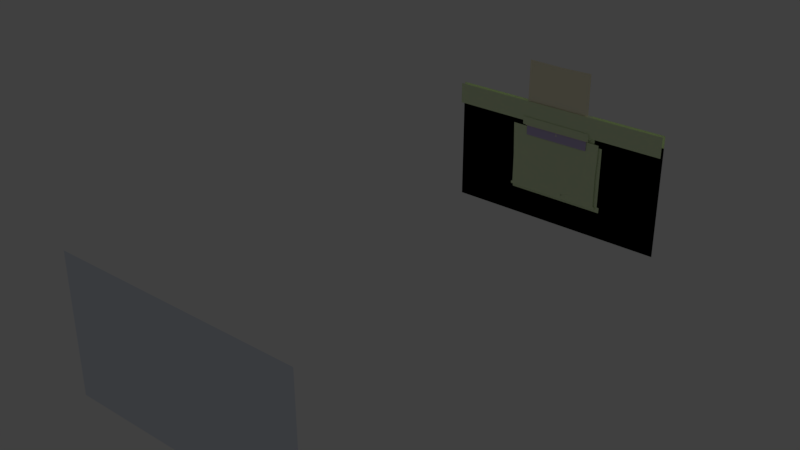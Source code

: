 # Source: ui_welcome01.blend  (saved by Blender 2.79.0; exported with 4.5.12 LTS)
import bpy
from mathutils import Matrix  # noqa: F401  (used for matrix-valued properties, if any)

bpy.ops.wm.read_factory_settings(use_empty=True)
scene = bpy.context.scene
scene.name = 'ui_welcome01_screen.qc'

# ---- collections
col_collection_1 = bpy.data.collections.new('Collection 1'); scene.collection.children.link(col_collection_1)

# ---- materials (node trees are filled in below, after node groups)
mat_blackboard_border = bpy.data.materials.new('blackboard_border')
mat_blackboard_border.alpha_threshold = 0.0
mat_blackboard_border.use_transparent_shadow = False
mat_blackboard_border.diffuse_color = (0.7656, 0.892, 0.5533, 1.0)
mat_blackboard_border.roughness = 0.5
mat_filmscreen_base = bpy.data.materials.new('filmscreen_base')
mat_filmscreen_base.alpha_threshold = 0.0
mat_filmscreen_base.use_transparent_shadow = False
mat_filmscreen_base.diffuse_color = (0.9674, 0.9074, 0.6681, 1.0)
mat_filmscreen_base.roughness = 0.5
mat_filmscreen_dark = bpy.data.materials.new('filmscreen_dark')
mat_filmscreen_dark.alpha_threshold = 0.0
mat_filmscreen_dark.use_transparent_shadow = False
mat_filmscreen_dark.diffuse_color = (0.8053, 0.8561, 0.9545, 1.0)
mat_filmscreen_dark.roughness = 0.5
mat_filmscreen_fnui = bpy.data.materials.new('filmscreen_fnui')
mat_filmscreen_fnui.alpha_threshold = 0.0
mat_filmscreen_fnui.use_transparent_shadow = False
mat_filmscreen_fnui.diffuse_color = (0.5962, 0.507, 0.7812, 1.0)
mat_filmscreen_fnui.roughness = 0.5
mat_background01_vguiwelcome = bpy.data.materials.new('background01_vguiwelcome')
mat_background01_vguiwelcome.alpha_threshold = 0.0
mat_background01_vguiwelcome.use_transparent_shadow = False
mat_background01_vguiwelcome.roughness = 0.5

# ---- material node trees

# ---- world
world_world = bpy.data.worlds.new('World'); scene.world = world_world
world_world.color = (0.05088, 0.05088, 0.05088)
world_world.use_sun_shadow = False
world_world.sun_shadow_jitter_overblur = 0.0
world_world.cycles.sampling_method = 'MANUAL'

# ---- lights
light_lamp = bpy.data.lights.new('Lamp', 'SUN')
light_lamp.transmission_factor = 0.0
light_lamp.cutoff_distance = 30.0
light_lamp.angle = 0.1993
light_lamp.energy = 1.0
light_lamp.shadow_buffer_clip_start = 1.001
light_lamp.shadow_soft_size = 0.1
light_lamp.shadow_cascade_max_distance = 1000.0

# ---- meshes
me_ui_welcome01_screen_ui_welcome01_reference_001 = bpy.data.meshes.new('ui_welcome01_screen_UI_welcome01_reference.001')
me_ui_welcome01_screen_ui_welcome01_reference_001.from_pydata([(-38.34, -1e-06, 17.69), (-34.04, -1e-06, 14.23), (-33.76, -1e-06, 17.7), (-41.68, -1e-06, 14.26), (24.11, -2.032, 79.19), (32.89, -2.032, 75.77), (32.91, -2.032, 79.14), (32.86, -2.032, 74.88), (35.62, -2.032, 74.87), (35.62, -2.032, 75.78), (32.92, -2.032, 73.91), (32.52, -2.032, 72.99), (31.66, -2.032, 72.19), (24.16, -2.032, 72.31), (-99.43, 2.841, 93.8), (99.28, 2.841, 75.53), (99.28, 2.841, 93.8), (-99.43, 2.841, 75.53), (-99.43, 2.841, -15.88), (99.28, 2.841, -15.88), (-22.05, -2.032, 79.43), (-12.12, -2.032, 72.16), (-22.02, -2.032, 72.18), (-99.43, -1.511, 93.8), (99.28, -1.511, 75.53), (99.28, -1.511, 93.8), (-99.43, -1.511, 75.53), (8.906, -1e-06, 14.1), (12.69, -1e-06, 15.27), (8.824, -1e-06, 15.35), (12.62, -1e-06, 14.09), (19.66, -1e-06, 14.06), (30.16, -1e-06, 16.59), (19.61, -1e-06, 16.67), (30.11, -1e-06, 14.03), (19.58, -1e-06, 17.82), (37.7, -1e-06, 17.86), (38.04, -2e-06, 41.73), (30.19, -1e-06, 17.85), (8.665, -1e-06, 17.8), (12.85, -1e-06, 17.81), (-31.6, -1e-06, 17.7), (-30.64, -1e-06, 32.73), (38.28, -3e-06, 58.05), (-32.72, -1e-06, 32.73), (-38.42, -2e-06, 41.33), (-39.21, -3e-06, 66.56), (-26.46, -3e-06, 66.47), (-11.09, -3e-06, 66.26), (3.366, -3e-06, 66.18), (19.38, -3e-06, 66.43), (38.4, -3e-06, 66.74), (-42.82, -3e-06, 70.43), (-28.74, -3e-06, 70.23), (-32.26, -3e-06, 70.29), (-12.14, -3e-06, 70.21), (3.35, -3e-06, 70.37), (20.0, -3e-06, 70.72), (42.04, -3e-06, 70.85), (-32.26, -2.032, 79.48), (-28.62, -2.032, 72.19), (-31.74, -2.032, 72.25), (-32.26, -2.032, 72.87), (-31.86, -1e-06, 14.23), (41.3, -1e-06, 14.0), (-41.75, 1.114, 8.993), (46.54, 1.05, 9.048), (46.71, 1.114, 13.92), (44.68, 1.114, 14.08), (44.74, 1.114, 67.92), (37.42, 1.114, 68.48), (37.51, 1.114, 79.15), (-41.75, 1.114, 52.63), (-30.77, 1.114, 68.4), (-30.69, 1.114, 79.15), (42.69, -1e-06, 13.96), (-43.06, -1e-06, 11.61), (42.89, 0.0, 11.31), (-43.26, -1e-06, 14.25), (-41.67, -2e-06, 41.29), (41.04, -2e-06, 41.77), (41.78, -3e-06, 59.63), (3.525, -0.6641, 130.3), (-28.86, -0.6641, 130.8), (-29.01, -0.6641, 72.19), (30.38, -0.6641, 72.51), (30.36, -0.6641, 79.7), (30.39, -0.6641, 71.28), (0.8544, -0.6641, 71.17), (0.553, -0.6641, 71.17), (-29.02, -0.6641, 71.07), (-30.45, -0.6641, 72.19), (-30.46, -0.6641, 71.07), (32.09, -0.6641, 71.28), (32.08, -0.6641, 72.51), (30.33, -0.6641, 87.54), (30.18, -0.6641, 131.0), (30.33, -0.6641, 85.96), (29.24, -0.6641, 87.11), (29.66, -0.6641, 85.47), (28.34, -0.6641, 86.76), (28.87, -0.6641, 84.89), (29.39, -0.6641, 83.08), (30.16, -0.6641, 83.48), (30.34, -0.6641, 83.57), (30.34, -0.6641, 85.64), (29.68, -0.6641, 85.3), (1.218, -0.6641, 68.28), (1.359, -0.6641, 68.46), (1.454, -0.6641, 68.67), (0.3794, -0.6641, 68.16), (0.4565, -0.6636, 68.45), (0.3354, -0.6636, 68.55), (0.6418, -0.6636, 68.39), (0.6292, -0.6641, 68.09), (0.787, -0.6636, 68.4), (0.7901, -0.6641, 68.08), (0.9214, -0.6636, 68.45), (0.9884, -0.6641, 68.13), (1.042, -0.6636, 68.56), (1.137, -0.6636, 68.72), (1.475, -0.6641, 68.91), (1.175, -0.6636, 68.88), (1.13, -0.6636, 69.05), (1.04, -0.6636, 69.18), (1.133, -0.6641, 69.5), (1.304, -0.6641, 69.33), (1.423, -0.6641, 69.14), (0.9403, -0.6641, 69.61), (0.9194, -0.6636, 69.28), (0.8026, -0.6636, 69.33), (0.8164, -0.6641, 69.64), (0.6229, -0.6636, 69.33), (0.598, -0.6641, 69.65), (0.4939, -0.6636, 69.29), (0.3488, -0.6641, 69.56), (0.1122, -0.6641, 69.36), (0.3288, -0.6636, 69.17), (-0.04339, -0.6641, 69.07), (0.2336, -0.6636, 69.02), (-0.07322, -0.6641, 68.78), (0.2145, -0.6636, 68.82), (0.259, -0.6636, 68.66), (0.216, -0.6641, 68.26), (0.06011, -0.6641, 68.42), (-0.03627, -0.6641, 68.58), (103.0, -419.9, 97.14), (-102.3, -419.9, -15.58), (103.7, -419.9, -14.95), (-101.8, -419.9, 96.74)], [], [(0, 1, 2), (0, 3, 1), (4, 5, 6), (7, 8, 9), (7, 9, 5), (4, 7, 5), (4, 10, 7), (4, 11, 10), (4, 12, 11), (4, 13, 12), (14, 15, 16), (14, 17, 15), (18, 15, 17), (18, 19, 15), (20, 13, 4), (20, 21, 13), (20, 22, 21), (23, 24, 25), (23, 26, 24), (27, 28, 29), (27, 30, 28), (31, 32, 33), (31, 34, 32), (35, 36, 37), (35, 38, 36), (39, 40, 35), (35, 41, 39), (35, 42, 41), (35, 37, 42), (43, 42, 37), (43, 44, 42), (43, 45, 44), (45, 2, 44), (45, 0, 2), (43, 46, 45), (43, 47, 46), (43, 48, 47), (43, 49, 48), (43, 50, 49), (43, 51, 50), (52, 46, 47), (52, 53, 54), (52, 47, 53), (48, 53, 47), (48, 55, 53), (55, 48, 49), (55, 49, 56), (50, 56, 49), (50, 57, 56), (51, 57, 50), (51, 58, 57), (59, 22, 20), (59, 60, 22), (59, 61, 60), (59, 62, 61), (28, 31, 33), (28, 30, 31), (27, 41, 63), (27, 39, 41), (27, 29, 39), (39, 29, 28), (39, 28, 40), (28, 35, 40), (28, 33, 35), (35, 33, 32), (35, 32, 38), (36, 38, 32), (36, 32, 34), (36, 34, 64), (63, 2, 1), (63, 41, 2), (41, 44, 2), (41, 42, 44), (65, 66, 67), (65, 67, 68), (65, 68, 69), (65, 69, 70), (65, 70, 71), (71, 72, 65), (71, 73, 72), (71, 74, 73), (75, 76, 77), (75, 78, 76), (75, 3, 78), (75, 1, 3), (75, 63, 1), (75, 27, 63), (75, 30, 27), (75, 31, 30), (75, 34, 31), (75, 64, 34), (3, 0, 45), (3, 45, 79), (46, 79, 45), (46, 52, 79), (36, 64, 80), (36, 80, 37), (37, 80, 81), (37, 81, 43), (58, 43, 81), (58, 51, 43), (82, 83, 84), (82, 85, 86), (82, 84, 85), (87, 85, 84), (84, 88, 87), (84, 89, 88), (84, 90, 89), (90, 84, 91), (90, 91, 92), (85, 87, 93), (85, 93, 94), (82, 95, 96), (97, 98, 99), (97, 95, 98), (82, 98, 95), (82, 100, 98), (82, 101, 100), (82, 102, 101), (82, 86, 102), (86, 103, 102), (86, 104, 103), (105, 103, 104), (105, 106, 103), (107, 108, 109), (110, 111, 112), (110, 113, 111), (110, 114, 113), (115, 113, 114), (115, 114, 116), (116, 117, 115), (116, 118, 117), (107, 117, 118), (107, 119, 117), (107, 120, 119), (107, 109, 120), (121, 120, 109), (121, 122, 120), (121, 123, 122), (121, 124, 123), (121, 125, 124), (121, 126, 125), (121, 127, 126), (128, 124, 125), (128, 129, 124), (128, 130, 129), (128, 131, 130), (131, 132, 130), (131, 133, 132), (133, 134, 132), (133, 135, 134), (136, 134, 135), (136, 137, 134), (138, 137, 136), (138, 139, 137), (140, 139, 138), (140, 141, 139), (140, 142, 141), (140, 112, 142), (140, 143, 112), (110, 112, 143), (140, 144, 143), (140, 145, 144), (89, 131, 88), (89, 133, 131), (100, 99, 98), (100, 101, 99), (101, 106, 99), (101, 103, 106), (101, 102, 103), (146, 147, 148), (146, 149, 147)])
me_ui_welcome01_screen_ui_welcome01_reference_001.polygons.foreach_set('use_smooth', [True] * 172)
me_ui_welcome01_screen_ui_welcome01_reference_001.polygons.foreach_set('material_index', [0, 0, 0, 0, 0, 0, 0, 0, 0, 0, 0, 0, 0, 0, 0, 0, 0, 0, 0, 0, 0, 0, 0, 0, 0, 0, 0, 0, 0, 0, 0, 0, 0, 0, 0, 0, 0, 0, 0, 0, 0, 0, 0, 0, 0, 0, 0, 0, 0, 0, 0, 0, 0, 0, 0, 0, 0, 0, 0, 0, 0, 0, 0, 0, 0, 0, 0, 0, 0, 0, 0, 0, 0, 0, 0, 0, 0, 0, 0, 0, 0, 0, 0, 0, 0, 0, 0, 0, 0, 0, 0, 0, 0, 0, 0, 0, 0, 0, 0, 0, 0, 1, 1, 1, 1, 1, 1, 1, 1, 1, 1, 1, 1, 1, 1, 1, 1, 1, 1, 1, 1, 1, 1, 1, 1, 1, 1, 1, 1, 1, 1, 1, 1, 1, 1, 1, 1, 1, 1, 1, 1, 1, 1, 1, 1, 1, 1, 1, 1, 1, 1, 1, 1, 1, 1, 1, 1, 1, 1, 1, 1, 1, 1, 1, 1, 1, 1, 1, 1, 1, 2, 2])
_uv = me_ui_welcome01_screen_ui_welcome01_reference_001.uv_layers.new(name='UVMap')
_uv.uv.foreach_set('vector', [0.04025, 0.08889, 0.09203, 0.0169, 0.09545, 0.08911, 0.04025, 0.08889, 0.0, 0.01741, 0.09203, 0.0169, 0.138, 0.5083, 0.3893, 0.4004, 0.3906, 0.5069, 0.3891, 0.3737, 0.4755, 0.3732, 0.4735, 0.4014, 0.3891, 0.3737, 0.4735, 0.4014, 0.3893, 0.4004, 0.138, 0.5083, 0.3891, 0.3737, 0.3893, 0.4004, 0.138, 0.5083, 0.3893, 0.3534, 0.3891, 0.3737, 0.138, 0.5083, 0.3833, 0.3266, 0.3893, 0.3534, 0.138, 0.5083, 0.3613, 0.3056, 0.3833, 0.3266, 0.138, 0.5083, 0.1397, 0.3089, 0.3613, 0.3056, 0.4877, 0.3138, 0.5065, 0.3647, 0.4877, 0.3647, 0.4877, 0.3138, 0.5065, 0.3138, 0.5065, 0.3647, 0.9851, 0.3138, 0.5065, 0.3647, 0.5065, 0.3138, 0.9851, 0.3138, 0.9851, 0.3647, 0.5065, 0.3647, 0.1357, 0.3107, 0.994, 0.103, 0.9934, 0.3027, 0.1357, 0.3107, 0.1534, 0.1024, 0.994, 0.103, 0.1357, 0.3107, 0.1362, 0.1023, 0.1534, 0.1024, 0.4877, 0.3138, 0.5065, 0.3647, 0.4877, 0.3647, 0.4877, 0.3138, 0.5065, 0.3138, 0.5065, 0.3647, 0.1407, 0.7591, 0.2765, 0.7891, 0.1402, 0.7901, 0.1407, 0.7591, 0.2761, 0.7575, 0.2765, 0.7891, 0.1408, 0.7896, 0.4018, 0.8745, 0.139, 0.8762, 0.1408, 0.7896, 0.4009, 0.7894, 0.4018, 0.8745, 0.88, 0.3771, 0.9977, 0.3775, 0.9999, 0.6237, 0.88, 0.3771, 0.9489, 0.3773, 0.9977, 0.3775, 0.809, 0.3768, 0.8362, 0.3769, 0.88, 0.3771, 0.88, 0.3771, 0.5475, 0.3759, 0.809, 0.3768, 0.88, 0.3771, 0.5537, 0.5309, 0.5475, 0.3759, 0.88, 0.3771, 0.9999, 0.6237, 0.5537, 0.5309, 0.9995, 0.7921, 0.5537, 0.5309, 0.9999, 0.6237, 0.9995, 0.7921, 0.5402, 0.5309, 0.5537, 0.5309, 0.9995, 0.7921, 0.5031, 0.6196, 0.5402, 0.5309, 0.5031, 0.6196, 0.5334, 0.3758, 0.5402, 0.5309, 0.5031, 0.6196, 0.5037, 0.3757, 0.5334, 0.3758, 0.9995, 0.7921, 0.5019, 0.8739, 0.5031, 0.6196, 0.9995, 0.7921, 0.5808, 0.877, 0.5019, 0.8739, 0.9995, 0.7921, 0.6807, 0.8735, 0.5808, 0.877, 0.9995, 0.7921, 0.7746, 0.8759, 0.6807, 0.8735, 0.9995, 0.7921, 0.8787, 0.8786, 0.7746, 0.8759, 0.9995, 0.7921, 0.9983, 0.8807, 0.8787, 0.8786, -0.000293, 0.9942, 0.000905, 0.8754, 0.1698, 0.8743, -0.000293, 0.9942, 0.1786, 0.9938, 0.1241, 0.9939, -0.000293, 0.9942, 0.1698, 0.8743, 0.1786, 0.9938, 0.3735, 0.8761, 0.1786, 0.9938, 0.1698, 0.8743, 0.3735, 0.8761, 0.3612, 0.9933, 0.1786, 0.9938, 0.3612, 0.9933, 0.3735, 0.8761, 0.556, 0.8738, 0.3612, 0.9933, 0.556, 0.8738, 0.5423, 0.9931, 0.7583, 0.8747, 0.5423, 0.9931, 0.556, 0.8738, 0.7583, 0.8747, 0.737, 0.9929, 0.5423, 0.9931, 0.9985, 0.8756, 0.737, 0.9929, 0.7583, 0.8747, 0.9985, 0.8756, 0.9974, 0.9926, 0.737, 0.9929, 0.00054, 0.3082, 0.2518, 0.1034, 0.251, 0.3104, 0.00054, 0.3082, 0.09281, 0.1028, 0.2518, 0.1034, 0.00054, 0.3082, 0.01367, 0.1044, 0.09281, 0.1028, 0.00054, 0.3082, 0.000513, 0.1201, 0.01367, 0.1044, 0.6552, 0.03841, 0.7392, 0.01334, 0.7385, 0.06758, 0.6552, 0.03841, 0.6543, 0.01381, 0.7392, 0.01334, 0.6096, 0.01406, 0.1215, 0.08921, 0.1184, 0.01676, 0.6096, 0.01406, 0.6067, 0.09115, 0.1215, 0.08921, 0.6096, 0.01406, 0.6086, 0.04016, 0.6067, 0.09115, 0.6067, 0.09115, 0.6086, 0.04016, 0.6552, 0.03841, 0.6067, 0.09115, 0.6552, 0.03841, 0.6571, 0.09135, 0.6552, 0.03841, 0.7382, 0.09168, 0.6571, 0.09135, 0.6552, 0.03841, 0.7385, 0.06758, 0.7382, 0.09168, 0.7382, 0.09168, 0.7385, 0.06758, 0.8657, 0.06595, 0.7382, 0.09168, 0.8657, 0.06595, 0.866, 0.09219, 0.9566, 0.09255, 0.866, 0.09219, 0.8657, 0.06595, 0.9566, 0.09255, 0.8657, 0.06595, 0.8651, 0.01265, 0.9566, 0.09255, 0.8651, 0.01265, 1.0, 0.01191, 0.0732, 0.3301, 0.01997, 0.4273, 0.01203, 0.3303, 0.0732, 0.3301, 0.08042, 0.4274, 0.01997, 0.4273, 0.08042, 0.4274, 0.0491, 0.8484, 0.01997, 0.4273, 0.08042, 0.4274, 0.1074, 0.8484, 0.0491, 0.8484, 0.2847, 0.7863, 0.2853, 0.5211, 0.2999, 0.5207, 0.2847, 0.7863, 0.2999, 0.5207, 0.3003, 0.5269, 0.2847, 0.7863, 0.3003, 0.5269, 0.462, 0.5283, 0.2847, 0.7863, 0.462, 0.5283, 0.4642, 0.5508, 0.2847, 0.7863, 0.4642, 0.5508, 0.4943, 0.5509, 0.4943, 0.5509, 0.4159, 0.7857, 0.2847, 0.7863, 0.4943, 0.5509, 0.4653, 0.7558, 0.4159, 0.7857, 0.4943, 0.5509, 0.4971, 0.7548, 0.4653, 0.7558, 0.2601, 0.7561, 0.1409, 0.6363, 0.2596, 0.6358, 0.2601, 0.7561, 0.1414, 0.7566, 0.1409, 0.6363, 0.2601, 0.7561, 0.1435, 0.757, 0.1414, 0.7566, 0.2601, 0.7561, 0.154, 0.757, 0.1435, 0.757, 0.2601, 0.7561, 0.157, 0.7571, 0.154, 0.757, 0.2601, 0.7561, 0.2132, 0.7573, 0.157, 0.7571, 0.2601, 0.7561, 0.2183, 0.7573, 0.2132, 0.7573, 0.2601, 0.7561, 0.228, 0.7573, 0.2183, 0.7573, 0.2601, 0.7561, 0.2424, 0.7574, 0.228, 0.7573, 0.2601, 0.7561, 0.2578, 0.7574, 0.2424, 0.7574, 0.9996, 0.9911, 0.9964, 0.8767, 0.4944, 0.8783, 0.9996, 0.9911, 0.4944, 0.8783, 0.5193, 0.9925, 0.000931, 0.8748, 0.5193, 0.9925, 0.4944, 0.8783, 0.000931, 0.8748, 0.001517, 0.9939, 0.5193, 0.9925, 0.000242, 0.8752, 0.001731, 0.9943, 0.3301, 0.994, 0.000242, 0.8752, 0.3301, 0.994, 0.4873, 0.8756, 0.4873, 0.8756, 0.3301, 0.994, 0.7321, 0.9931, 0.4873, 0.8756, 0.7321, 0.9931, 0.8203, 0.8759, 0.9972, 0.9925, 0.8203, 0.8759, 0.7321, 0.9931, 0.9972, 0.9925, 0.9975, 0.876, 0.8203, 0.8759, 0.5448, 0.9911, 0.01708, 0.9963, 0.0148, 0.1612, 0.5448, 0.9911, 0.979, 0.1551, 0.979, 0.2588, 0.5448, 0.9911, 0.0148, 0.1612, 0.979, 0.1551, 0.9792, 0.141, 0.979, 0.1551, 0.0148, 0.1612, 0.0148, 0.1612, 0.4978, 0.1427, 0.9792, 0.141, 0.0148, 0.1612, 0.4962, 0.1428, 0.4978, 0.1427, 0.0148, 0.1612, 0.01464, 0.1445, 0.4962, 0.1428, 0.01464, 0.1445, 0.0148, 0.1612, 0.000468, 0.1611, 0.01464, 0.1445, 0.000468, 0.1611, 0.000308, 0.1444, 0.979, 0.1551, 0.9792, 0.141, 0.9926, 0.141, 0.979, 0.1551, 0.9926, 0.141, 0.9924, 0.1551, 0.5448, 0.9911, 0.979, 0.3719, 0.9791, 0.9986, 0.9788, 0.3506, 0.9612, 0.3657, 0.9675, 0.3432, 0.9788, 0.3506, 0.979, 0.3719, 0.9612, 0.3657, 0.5448, 0.9911, 0.9612, 0.3657, 0.979, 0.3719, 0.5448, 0.9911, 0.9466, 0.3607, 0.9612, 0.3657, 0.5448, 0.9911, 0.9551, 0.3337, 0.9466, 0.3607, 0.5448, 0.9911, 0.9634, 0.3076, 0.9551, 0.3337, 0.5448, 0.9911, 0.979, 0.2588, 0.9634, 0.3076, 0.979, 0.2588, 0.9759, 0.3132, 0.9634, 0.3076, 0.979, 0.2588, 0.979, 0.3146, 0.9759, 0.3132, 0.9788, 0.3427, 0.9759, 0.3132, 0.979, 0.3146, 0.9788, 0.3427, 0.9685, 0.3385, 0.9759, 0.3132, 0.02989, 0.05957, 0.03758, 0.05331, 0.04727, 0.04905, 0.0242, 0.09697, 0.03424, 0.09565, 0.03925, 0.1019, 0.0242, 0.09697, 0.03087, 0.08602, 0.03424, 0.09565, 0.0242, 0.09697, 0.02119, 0.08583, 0.03087, 0.08602, 0.03126, 0.07848, 0.03087, 0.08602, 0.02119, 0.08583, 0.03126, 0.07848, 0.02119, 0.08583, 0.02085, 0.07865, 0.02085, 0.07865, 0.0339, 0.0715, 0.03126, 0.07848, 0.02085, 0.07865, 0.02319, 0.06982, 0.0339, 0.0715, 0.02989, 0.05957, 0.0339, 0.0715, 0.02319, 0.06982, 0.02989, 0.05957, 0.03992, 0.06523, 0.0339, 0.0715, 0.02989, 0.05957, 0.04794, 0.06029, 0.03992, 0.06523, 0.02989, 0.05957, 0.04727, 0.04905, 0.04794, 0.06029, 0.05794, 0.0481, 0.04794, 0.06029, 0.04727, 0.04905, 0.05794, 0.0481, 0.05627, 0.05834, 0.04794, 0.06029, 0.05794, 0.0481, 0.06527, 0.06068, 0.05627, 0.05834, 0.05794, 0.0481, 0.07193, 0.06532, 0.06527, 0.06068, 0.05794, 0.0481, 0.08423, 0.06338, 0.07193, 0.06532, 0.05794, 0.0481, 0.07658, 0.05576, 0.08423, 0.06338, 0.05794, 0.0481, 0.06793, 0.05045, 0.07658, 0.05576, 0.08921, 0.07196, 0.07193, 0.06532, 0.08423, 0.06338, 0.08921, 0.07196, 0.07725, 0.0716, 0.07193, 0.06532, 0.08921, 0.07196, 0.07956, 0.07767, 0.07725, 0.0716, 0.08921, 0.07196, 0.09051, 0.07748, 0.07956, 0.07767, 0.09051, 0.07748, 0.0799, 0.087, 0.07956, 0.07767, 0.09051, 0.07748, 0.09085, 0.08722, 0.0799, 0.087, 0.09085, 0.08722, 0.07758, 0.0937, 0.0799, 0.087, 0.09085, 0.08722, 0.08688, 0.09833, 0.07758, 0.0937, 0.07791, 0.1089, 0.07758, 0.0937, 0.08688, 0.09833, 0.07791, 0.1089, 0.07126, 0.1023, 0.07758, 0.0937, 0.06494, 0.1158, 0.07126, 0.1023, 0.07791, 0.1089, 0.06494, 0.1158, 0.06361, 0.1072, 0.07126, 0.1023, 0.05194, 0.1171, 0.06361, 0.1072, 0.06494, 0.1158, 0.05194, 0.1171, 0.05327, 0.1082, 0.06361, 0.1072, 0.05194, 0.1171, 0.04493, 0.1059, 0.05327, 0.1082, 0.05194, 0.1171, 0.03925, 0.1019, 0.04493, 0.1059, 0.05194, 0.1171, 0.02888, 0.1042, 0.03925, 0.1019, 0.0242, 0.09697, 0.03925, 0.1019, 0.02888, 0.1042, 0.05194, 0.1171, 0.03591, 0.1112, 0.02888, 0.1042, 0.05194, 0.1171, 0.04293, 0.1155, 0.03591, 0.1112, 0.1913, 0.08922, 0.09051, 0.07748, 0.1913, 0.07579, 0.1913, 0.08922, 0.09085, 0.08722, 0.09051, 0.07748, 0.9497, 0.356, 0.9669, 0.3411, 0.9614, 0.36, 0.9497, 0.356, 0.9566, 0.3345, 0.9669, 0.3411, 0.9566, 0.3345, 0.9671, 0.3391, 0.9669, 0.3411, 0.9566, 0.3345, 0.9732, 0.3181, 0.9671, 0.3391, 0.9566, 0.3345, 0.9632, 0.3136, 0.9732, 0.3181, 0.9965, 1.0, 0.0, 0.000899, 1.0, 0.006442, 0.9965, 1.0, 0.002538, 0.9965, 0.0, 0.000899])
me_ui_welcome01_screen_ui_welcome01_reference_001.materials.append(mat_blackboard_border)
me_ui_welcome01_screen_ui_welcome01_reference_001.materials.append(mat_filmscreen_base)
me_ui_welcome01_screen_ui_welcome01_reference_001.materials.append(mat_filmscreen_dark)
me_ui_welcome01_screen_ui_welcome01_reference_001.use_remesh_preserve_volume = False
me_ui_welcome01_screen_ui_welcome01_reference_001.use_remesh_preserve_attributes = False
me_ui_welcome01_screen_ui_welcome01_reference_001.use_mirror_vertex_groups = False
me_ui_welcome01_screen_ui_welcome01_reference_001.update()
me_ui_welcome01_screen_ui_welcome01_reference_001.normals_split_custom_set([tuple(v) for v in zip(*[iter([1.63e-08, -1.0, -2.644e-08, 0.0, -1.0, 2.367e-11, 6.688e-09, -1.0, -9.737e-09, 1.63e-08, -1.0, -2.644e-08, 6.007e-09, -1.0, -6.775e-09, 0.0, -1.0, 2.367e-11, 9.651e-09, -1.0, -1.707e-07, 4.326e-08, -1.0, 4.096e-08, -1.487e-09, -1.0, -4.087e-07, 7.463e-08, -1.0, 7.232e-09, 0.0, -1.0, -1.121e-07, 0.0, -1.0, -8.979e-08, 7.463e-08, -1.0, 7.232e-09, 0.0, -1.0, -8.979e-08, 4.326e-08, -1.0, 4.096e-08, 9.651e-09, -1.0, -1.707e-07, 7.463e-08, -1.0, 7.232e-09, 4.326e-08, -1.0, 4.096e-08, 9.651e-09, -1.0, -1.707e-07, 9.535e-08, -1.0, -1.26e-07, 7.463e-08, -1.0, 7.232e-09, 9.651e-09, -1.0, -1.707e-07, 7.443e-08, -1.0, -1.178e-08, 9.535e-08, -1.0, -1.26e-07, 9.651e-09, -1.0, -1.707e-07, 4.324e-08, -1.0, 9.219e-09, 7.443e-08, -1.0, -1.178e-08, 9.651e-09, -1.0, -1.707e-07, -1.365e-09, -1.0, -1.598e-07, 4.324e-08, -1.0, 9.219e-09, 0.0, -1.0, -6.529e-08, 0.0, -1.0, -3.888e-08, 0.0, -1.0, -3.363e-08, 0.0, -1.0, -6.529e-08, 0.0, -1.0, -5.715e-08, 0.0, -1.0, -3.888e-08, 0.0, -1.0, -4.52e-08, 0.0, -1.0, -3.888e-08, 0.0, -1.0, -5.715e-08, 0.0, -1.0, -4.52e-08, 0.0, -1.0, -4.032e-08, 0.0, -1.0, -3.888e-08, -3.719e-10, -1.0, -1.255e-07, -1.365e-09, -1.0, -1.598e-07, 9.651e-09, -1.0, -1.707e-07, -3.719e-10, -1.0, -1.255e-07, 3.81e-10, -1.0, -1.132e-07, -1.365e-09, -1.0, -1.598e-07, -3.719e-10, -1.0, -1.255e-07, -3.771e-10, -1.0, -1.175e-07, 3.81e-10, -1.0, -1.132e-07, 0.0, -1.0, -5.142e-08, 0.0, -1.0, -6.627e-08, 0.0, -1.0, -6.725e-08, 0.0, -1.0, -5.142e-08, 0.0, -1.0, -5.044e-08, 0.0, -1.0, -6.627e-08, 0.0, -1.0, -8.859e-12, 0.0, -1.0, -5.482e-15, 0.9978, 5.991e-05, 0.06579, 0.0, -1.0, -8.859e-12, 0.0, -1.0, 1.014e-11, 0.0, -1.0, -5.482e-15, 0.0, -1.0, 6.415e-12, 0.0, -1.0, -1.375e-14, 0.0, -1.0, 4.212e-14, 0.0, -1.0, 6.415e-12, 0.0, -1.0, -2.883e-12, 0.0, -1.0, -1.375e-14, -3.104e-09, -1.0, -1.659e-08, -1.396e-08, -1.0, -2.446e-08, -1.879e-09, -1.0, -4.983e-08, -3.104e-09, -1.0, -1.659e-08, 0.0, -1.0, -7.407e-08, -1.396e-08, -1.0, -2.446e-08, 0.0, -1.0, -1.067e-07, 0.0008058, -0.8847, -0.4661, -3.104e-09, -1.0, -1.659e-08, -3.104e-09, -1.0, -1.659e-08, 0.0, -1.0, 1.18e-14, 0.0, -1.0, -1.067e-07, -3.104e-09, -1.0, -1.659e-08, -9.044e-10, -1.0, -3.949e-08, 0.0, -1.0, 1.18e-14, -3.104e-09, -1.0, -1.659e-08, -1.879e-09, -1.0, -4.983e-08, -9.044e-10, -1.0, -3.949e-08, 7.577e-09, -1.0, -3.582e-08, -9.044e-10, -1.0, -3.949e-08, -1.879e-09, -1.0, -4.983e-08, 7.577e-09, -1.0, -3.582e-08, 6.589e-08, -1.0, -4.015e-08, -9.044e-10, -1.0, -3.949e-08, 7.577e-09, -1.0, -3.582e-08, 1.205e-08, -1.0, -5.067e-08, 6.589e-08, -1.0, -4.015e-08, 1.205e-08, -1.0, -5.067e-08, 6.688e-09, -1.0, -9.737e-09, 6.589e-08, -1.0, -4.015e-08, 1.205e-08, -1.0, -5.067e-08, 1.63e-08, -1.0, -2.644e-08, 6.688e-09, -1.0, -9.737e-09, 7.577e-09, -1.0, -3.582e-08, -1.503e-08, -1.0, -2.295e-08, 1.205e-08, -1.0, -5.067e-08, 7.577e-09, -1.0, -3.582e-08, 0.0, -1.0, -7.627e-14, -1.503e-08, -1.0, -2.295e-08, 7.577e-09, -1.0, -3.582e-08, 0.0, -1.0, 1.077e-14, 0.0, -1.0, -7.627e-14, 7.577e-09, -1.0, -3.582e-08, 0.0, -1.0, 2.836e-14, 0.0, -1.0, 1.077e-14, 7.577e-09, -1.0, -3.582e-08, 0.0, -1.0, 2.288e-14, 0.0, -1.0, 2.836e-14, 7.577e-09, -1.0, -3.582e-08, 0.0, -1.0, -6.781e-15, 0.0, -1.0, 2.288e-14, -1.8e-08, -1.0, -1.677e-08, -1.503e-08, -1.0, -2.295e-08, 0.0, -1.0, -7.627e-14, -1.8e-08, -1.0, -1.677e-08, 0.0, -1.0, -2.464e-14, 0.0, -1.0, 0.0, -1.8e-08, -1.0, -1.677e-08, 0.0, -1.0, -7.627e-14, 0.0, -1.0, -2.464e-14, 0.0, -1.0, 1.077e-14, 0.0, -1.0, -2.464e-14, 0.0, -1.0, -7.627e-14, 0.0, -1.0, 1.077e-14, 0.0, -1.0, 1.869e-14, 0.0, -1.0, -2.464e-14, 0.0, -1.0, 1.869e-14, 0.0, -1.0, 1.077e-14, 0.0, -1.0, 2.836e-14, 0.0, -1.0, 1.869e-14, 0.0, -1.0, 2.836e-14, 0.0, -1.0, -4.04e-14, 0.0, -1.0, 2.288e-14, 0.0, -1.0, -4.04e-14, 0.0, -1.0, 2.836e-14, 0.0, -1.0, 2.288e-14, 0.0, -1.0, 5.003e-14, 0.0, -1.0, -4.04e-14, 0.0, -1.0, -6.781e-15, 0.0, -1.0, 5.003e-14, 0.0, -1.0, 2.288e-14, 0.0, -1.0, -6.781e-15, 0.0, -1.0, -5.197e-15, 0.0, -1.0, 5.003e-14, -8.869e-09, -1.0, -1.283e-07, -3.771e-10, -1.0, -1.175e-07, -3.719e-10, -1.0, -1.255e-07, -8.869e-09, -1.0, -1.283e-07, -1.077e-09, -1.0, -1.217e-07, -3.771e-10, -1.0, -1.175e-07, -8.869e-09, -1.0, -1.283e-07, -4.896e-08, -1.0, -1.301e-07, -1.077e-09, -1.0, -1.217e-07, -8.869e-09, -1.0, -1.283e-07, -1.719e-07, -1.0, -1.388e-07, -4.896e-08, -1.0, -1.301e-07, 0.0, -1.0, -5.482e-15, 0.0, -1.0, 6.415e-12, 0.0, -1.0, 4.212e-14, 0.0, -1.0, -5.482e-15, 0.0, -1.0, 1.014e-11, 0.0, -1.0, 6.415e-12, 0.0, -1.0, -8.859e-12, 0.0, -1.0, 1.18e-14, 0.0, -1.0, 7.05e-15, 0.0, -1.0, -8.859e-12, 0.0, -1.0, -1.067e-07, 0.0, -1.0, 1.18e-14, 0.0, -1.0, -8.859e-12, 0.9978, 5.991e-05, 0.06579, 0.0, -1.0, -1.067e-07, 0.0, -1.0, -1.067e-07, 0.9978, 5.991e-05, 0.06579, 0.0, -1.0, -5.482e-15, 0.0, -1.0, -1.067e-07, 0.0, -1.0, -5.482e-15, 0.0008058, -0.8847, -0.4661, 0.0, -1.0, -5.482e-15, -3.104e-09, -1.0, -1.659e-08, 0.0008058, -0.8847, -0.4661, 0.0, -1.0, -5.482e-15, 0.0, -1.0, 4.212e-14, -3.104e-09, -1.0, -1.659e-08, -3.104e-09, -1.0, -1.659e-08, 0.0, -1.0, 4.212e-14, 0.0, -1.0, -1.375e-14, -3.104e-09, -1.0, -1.659e-08, 0.0, -1.0, -1.375e-14, 0.0, -1.0, -7.407e-08, -1.396e-08, -1.0, -2.446e-08, 0.0, -1.0, -7.407e-08, 0.0, -1.0, -1.375e-14, -1.396e-08, -1.0, -2.446e-08, 0.0, -1.0, -1.375e-14, 0.0, -1.0, -2.883e-12, -1.396e-08, -1.0, -2.446e-08, 0.0, -1.0, -2.883e-12, -6.18e-09, -1.0, -5.759e-09, 0.0, -1.0, 7.05e-15, 6.688e-09, -1.0, -9.737e-09, 0.0, -1.0, 2.367e-11, 0.0, -1.0, 7.05e-15, 0.0, -1.0, 1.18e-14, 6.688e-09, -1.0, -9.737e-09, 0.0, -1.0, 1.18e-14, 6.589e-08, -1.0, -4.015e-08, 6.688e-09, -1.0, -9.737e-09, 0.0, -1.0, 1.18e-14, -9.044e-10, -1.0, -3.949e-08, 6.589e-08, -1.0, -4.015e-08, -2.56e-05, -1.0, 0.0004592, -2.955e-05, -1.0, 0.0005129, -2.734e-05, -1.0, 0.0004796, -2.56e-05, -1.0, 0.0004592, -2.734e-05, -1.0, 0.0004796, 1.147e-09, -1.0, 2.737e-07, -2.56e-05, -1.0, 0.0004592, 1.147e-09, -1.0, 2.737e-07, 5.043e-10, -1.0, -5.029e-08, -2.56e-05, -1.0, 0.0004592, 5.043e-10, -1.0, -5.029e-08, -1.996e-08, -1.0, -3.02e-08, -2.56e-05, -1.0, 0.0004592, -1.996e-08, -1.0, -3.02e-08, -1.828e-08, -1.0, -2.887e-08, -1.828e-08, -1.0, -2.887e-08, 5.32e-09, -1.0, -4.353e-08, -2.56e-05, -1.0, 0.0004592, -1.828e-08, -1.0, -2.887e-08, 6.678e-09, -1.0, -3.531e-08, 5.32e-09, -1.0, -4.353e-08, -1.828e-08, -1.0, -2.887e-08, 0.0, -1.0, -2.455e-08, 6.678e-09, -1.0, -3.531e-08, 1.002e-08, -1.0, -3.652e-07, 1.935e-10, -1.0, -7.056e-09, 1.034e-08, -1.0, -3.771e-07, 1.002e-08, -1.0, -3.652e-07, 0.0, -1.0, -4.915e-14, 1.935e-10, -1.0, -7.056e-09, 1.002e-08, -1.0, -3.652e-07, 6.007e-09, -1.0, -6.775e-09, 0.0, -1.0, -4.915e-14, 1.002e-08, -1.0, -3.652e-07, 0.0, -1.0, 2.367e-11, 6.007e-09, -1.0, -6.775e-09, 1.002e-08, -1.0, -3.652e-07, 0.0, -1.0, 7.05e-15, 0.0, -1.0, 2.367e-11, 1.002e-08, -1.0, -3.652e-07, 0.0, -1.0, -8.859e-12, 0.0, -1.0, 7.05e-15, 1.002e-08, -1.0, -3.652e-07, 0.0, -1.0, 1.014e-11, 0.0, -1.0, -8.859e-12, 1.002e-08, -1.0, -3.652e-07, 0.0, -1.0, 6.415e-12, 0.0, -1.0, 1.014e-11, 1.002e-08, -1.0, -3.652e-07, 0.0, -1.0, -2.883e-12, 0.0, -1.0, 6.415e-12, 1.002e-08, -1.0, -3.652e-07, -6.18e-09, -1.0, -5.759e-09, 0.0, -1.0, -2.883e-12, 6.007e-09, -1.0, -6.775e-09, 1.63e-08, -1.0, -2.644e-08, 1.205e-08, -1.0, -5.067e-08, 6.007e-09, -1.0, -6.775e-09, 1.205e-08, -1.0, -5.067e-08, -1.149e-09, -1.0, -3.815e-08, -1.503e-08, -1.0, -2.295e-08, -1.149e-09, -1.0, -3.815e-08, 1.205e-08, -1.0, -5.067e-08, -1.503e-08, -1.0, -2.295e-08, -1.8e-08, -1.0, -1.677e-08, -1.149e-09, -1.0, -3.815e-08, -1.396e-08, -1.0, -2.446e-08, -6.18e-09, -1.0, -5.759e-09, -1.164e-09, -1.0, -4.885e-08, -1.396e-08, -1.0, -2.446e-08, -1.164e-09, -1.0, -4.885e-08, -1.879e-09, -1.0, -4.983e-08, -1.879e-09, -1.0, -4.983e-08, -1.164e-09, -1.0, -4.885e-08, 8.396e-09, -1.0, -2.157e-08, -1.879e-09, -1.0, -4.983e-08, 8.396e-09, -1.0, -2.157e-08, 7.577e-09, -1.0, -3.582e-08, 0.0, -1.0, -5.197e-15, 7.577e-09, -1.0, -3.582e-08, 8.396e-09, -1.0, -2.157e-08, 0.0, -1.0, -5.197e-15, 0.0, -1.0, -6.781e-15, 7.577e-09, -1.0, -3.582e-08, -1.112e-09, -1.0, -4.971e-08, -7.149e-10, -1.0, -4.982e-08, -1.377e-11, -1.0, -1.728e-08, -1.112e-09, -1.0, -4.971e-08, 1.031e-08, -1.0, 1.677e-08, 4.078e-08, -1.0, -3.738e-08, -1.112e-09, -1.0, -4.971e-08, -1.377e-11, -1.0, -1.728e-08, 1.031e-08, -1.0, 1.677e-08, 0.0, -1.0, 5.041e-08, 1.031e-08, -1.0, 1.677e-08, -1.377e-11, -1.0, -1.728e-08, -1.377e-11, -1.0, -1.728e-08, 0.0, -1.0, -7.259e-08, 0.0, -1.0, 5.041e-08, -1.377e-11, -1.0, -1.728e-08, 0.0, -1.0, -1.202e-07, 0.0, -1.0, -7.259e-08, -1.377e-11, -1.0, -1.728e-08, 0.0, -1.0, -2.455e-09, 0.0, -1.0, -1.202e-07, 0.0, -1.0, -2.455e-09, -1.377e-11, -1.0, -1.728e-08, 0.0, -1.0, -6.718e-09, 0.0, -1.0, -2.455e-09, 0.0, -1.0, -6.718e-09, 0.0, -1.0, -1.16e-08, 1.031e-08, -1.0, 1.677e-08, 0.0, -1.0, 5.041e-08, 0.0, -1.0, -3.46e-08, 1.031e-08, -1.0, 1.677e-08, 0.0, -1.0, -3.46e-08, 0.0, -1.0, -5.781e-08, -1.112e-09, -1.0, -4.971e-08, 6.624e-09, -1.0, -2.78e-08, 1.127e-09, -1.0, -4.501e-08, 0.0, -1.0, 0.0, 7.274e-09, -1.0, -2.807e-08, 0.0, -1.0, -1.159e-07, 0.0, -1.0, 0.0, 6.624e-09, -1.0, -2.78e-08, 7.274e-09, -1.0, -2.807e-08, -1.112e-09, -1.0, -4.971e-08, 7.274e-09, -1.0, -2.807e-08, 6.624e-09, -1.0, -2.78e-08, -1.112e-09, -1.0, -4.971e-08, 7.714e-08, -1.0, 4.981e-08, 7.274e-09, -1.0, -2.807e-08, -1.112e-09, -1.0, -4.971e-08, 7.967e-08, -1.0, 2.591e-09, 7.714e-08, -1.0, 4.981e-08, -1.112e-09, -1.0, -4.971e-08, -4.155e-07, -1.0, -3.335e-07, 7.967e-08, -1.0, 2.591e-09, -1.112e-09, -1.0, -4.971e-08, 4.078e-08, -1.0, -3.738e-08, -4.155e-07, -1.0, -3.335e-07, 4.078e-08, -1.0, -3.738e-08, 6.709e-08, -1.0, -1.064e-07, -4.155e-07, -1.0, -3.335e-07, 4.078e-08, -1.0, -3.738e-08, 4.697e-08, -1.0, -8.611e-08, 6.709e-08, -1.0, -1.064e-07, 0.0, -1.0, 0.0, 6.709e-08, -1.0, -1.064e-07, 4.697e-08, -1.0, -8.611e-08, 0.0, -1.0, 0.0, 0.0, -1.0, -1.786e-07, 6.709e-08, -1.0, -1.064e-07, -0.001073, -1.0, 0.001045, -0.0011, -1.0, 0.000926, -0.0009662, -1.0, -0.0003219, 0.0006662, -1.0, 0.00146, 0.0008404, -1.0, 0.001413, 0.0007262, -1.0, 0.0007351, 0.0006662, -1.0, 0.00146, 0.0002161, -1.0, 0.001579, 0.0008404, -1.0, 0.001413, 0.0006662, -1.0, 0.00146, 0.0002158, -1.0, 0.001579, 0.0002161, -1.0, 0.001579, -0.000338, -1.0, 0.001561, 0.0002161, -1.0, 0.001579, 0.0002158, -1.0, 0.001579, -0.000338, -1.0, 0.001561, 0.0002158, -1.0, 0.001579, -0.0001654, -1.0, 0.001513, -0.0001654, -1.0, 0.001513, -0.0007883, -1.0, 0.001319, -0.000338, -1.0, 0.001561, -0.0001654, -1.0, 0.001513, -0.0006014, -1.0, 0.001419, -0.0007883, -1.0, 0.001319, -0.001073, -1.0, 0.001045, -0.0007883, -1.0, 0.001319, -0.0006014, -1.0, 0.001419, -0.001073, -1.0, 0.001045, -0.00125, -1.0, 0.0009481, -0.0007883, -1.0, 0.001319, -0.001073, -1.0, 0.001045, -0.001263, -1.0, 0.0001825, -0.00125, -1.0, 0.0009481, -0.001073, -1.0, 0.001045, -0.0009662, -1.0, -0.0003219, -0.001263, -1.0, 0.0001825, -0.001445, -1.0, -0.0002277, -0.001263, -1.0, 0.0001825, -0.0009662, -1.0, -0.0003219, -0.001445, -1.0, -0.0002277, -0.001611, -1.0, 1.466e-05, -0.001263, -1.0, 0.0001825, -0.001445, -1.0, -0.0002277, -0.001656, -1.0, -0.0008114, -0.001611, -1.0, 1.466e-05, -0.001445, -1.0, -0.0002277, -0.001498, -1.0, -0.001156, -0.001656, -1.0, -0.0008114, -0.001445, -1.0, -0.0002277, -0.0009501, -1.0, -0.001088, -0.001498, -1.0, -0.001156, -0.001445, -1.0, -0.0002277, -0.001368, -1.0, -0.0004434, -0.0009501, -1.0, -0.001088, -0.001445, -1.0, -0.0002277, -0.001368, -1.0, -0.0004434, -0.001368, -1.0, -0.0004434, -0.0005731, -1.0, -0.001415, -0.001498, -1.0, -0.001156, -0.0009501, -1.0, -0.001088, -0.0005731, -1.0, -0.001415, -0.0009375, -1.0, -0.001392, -0.001498, -1.0, -0.001156, -0.0005731, -1.0, -0.001415, -0.0002984, -1.0, -0.001473, -0.0009375, -1.0, -0.001392, -0.0005731, -1.0, -0.001415, -0.001258, -1.0, -0.0007734, -0.0002984, -1.0, -0.001473, -0.001258, -1.0, -0.0007734, 0.0002392, -1.0, -0.001496, -0.0002984, -1.0, -0.001473, -0.001258, -1.0, -0.0007734, 0.0001377, -1.0, -0.0009423, 0.0002392, -1.0, -0.001496, 0.0001377, -1.0, -0.0009423, 0.0007689, -1.0, -0.001381, 0.0002392, -1.0, -0.001496, 0.0001377, -1.0, -0.0009423, 0.0007738, -1.0, -0.001351, 0.0007689, -1.0, -0.001381, 0.001255, -1.0, -0.001047, 0.0007689, -1.0, -0.001381, 0.0007738, -1.0, -0.001351, 0.001255, -1.0, -0.001047, 0.001264, -1.0, -0.00113, 0.0007689, -1.0, -0.001381, 0.001627, -1.0, -0.0004968, 0.001264, -1.0, -0.00113, 0.001255, -1.0, -0.001047, 0.001627, -1.0, -0.0004968, 0.001628, -1.0, -0.0006233, 0.001264, -1.0, -0.00113, 0.001515, -1.0, 0.0002614, 0.001628, -1.0, -0.0006233, 0.001627, -1.0, -0.0004968, 0.001515, -1.0, 0.0002614, 0.001663, -1.0, 0.0001335, 0.001628, -1.0, -0.0006233, 0.001515, -1.0, 0.0002614, 0.001858, -1.0, 0.001111, 0.001663, -1.0, 0.0001335, 0.001515, -1.0, 0.0002614, 0.0007262, -1.0, 0.0007351, 0.001858, -1.0, 0.001111, 0.001515, -1.0, 0.0002614, 0.001335, -1.0, 0.0002798, 0.0007262, -1.0, 0.0007351, 0.0006662, -1.0, 0.00146, 0.0007262, -1.0, 0.0007351, 0.001335, -1.0, 0.0002798, 0.001515, -1.0, 0.0002614, 0.001384, -1.0, 0.0003915, 0.001335, -1.0, 0.0002798, 0.001515, -1.0, 0.0002614, 0.001384, -1.0, 0.0003917, 0.001384, -1.0, 0.0003915, 0.0, -1.0, -1.202e-07, -0.001258, -1.0, -0.0007734, 0.0, -1.0, -7.259e-08, 0.0, -1.0, -1.202e-07, 0.0001377, -1.0, -0.0009423, -0.001258, -1.0, -0.0007734, 7.714e-08, -1.0, 4.981e-08, 0.0, -1.0, -1.159e-07, 7.274e-09, -1.0, -2.807e-08, 7.714e-08, -1.0, 4.981e-08, 7.967e-08, -1.0, 2.591e-09, 0.0, -1.0, -1.159e-07, 7.967e-08, -1.0, 2.591e-09, 0.0, -1.0, -1.786e-07, 0.0, -1.0, -1.159e-07, 7.967e-08, -1.0, 2.591e-09, 6.709e-08, -1.0, -1.064e-07, 0.0, -1.0, -1.786e-07, 7.967e-08, -1.0, 2.591e-09, -4.155e-07, -1.0, -3.335e-07, 6.709e-08, -1.0, -1.064e-07, 0.0, -1.0, -3.724e-07, 0.0, -1.0, -2.456e-08, 0.0, -1.0, -6.766e-07, 0.0, -1.0, -3.724e-07, 0.0, -1.0, 2.813e-07, 0.0, -1.0, -2.456e-08])] * 3)])
me_ui_welcome01_reference = bpy.data.meshes.new('UI_welcome01_reference')
me_ui_welcome01_reference.from_pydata([(99.28, 2.841, 82.96), (-99.43, 2.841, 82.96), (-99.43, 2.841, -15.88), (99.28, 2.841, -15.88), (-28.86, -0.6629, 62.81), (30.25, -0.6629, 62.81), (-28.86, -0.662, 121.9), (30.25, -0.662, 121.9)], [], [(2, 0, 1), (2, 3, 0), (4, 5, 7, 6)])
me_ui_welcome01_reference.polygons.foreach_set('use_smooth', [1, 1, 0])
me_ui_welcome01_reference.polygons.foreach_set('material_index', [1, 1, 0])
_uv = me_ui_welcome01_reference.uv_layers.new(name='UVMap')
_uv.uv.foreach_set('vector', [1.002, -0.0005826, -0.001354, 0.9995, -0.001354, -0.0005826, 1.002, -0.0005826, 1.002, 0.9995, -0.001354, 0.9995, 0.0001, 9.998e-05, 0.9999, 9.998e-05, 0.9999, 0.9999, 9.998e-05, 0.9999])
me_ui_welcome01_reference.materials.append(mat_filmscreen_fnui)
me_ui_welcome01_reference.materials.append(mat_background01_vguiwelcome)
me_ui_welcome01_reference.use_remesh_preserve_volume = False
me_ui_welcome01_reference.use_remesh_preserve_attributes = False
me_ui_welcome01_reference.use_mirror_vertex_groups = False
me_ui_welcome01_reference.update()
me_ui_welcome01_reference.normals_split_custom_set([tuple(v) for v in zip(*[iter([0.0, -1.0, -4.168e-08, 0.0, -1.0, -3.912e-08, 0.0, -1.0, -4.351e-08, 0.0, -1.0, -4.168e-08, 0.0, -1.0, -3.729e-08, 0.0, -1.0, -3.912e-08, 0.0, -1.0, 1.46e-05, 0.0, -1.0, 1.46e-05, 0.0, -1.0, 1.46e-05, 0.0, -1.0, 1.46e-05])] * 3)])
arm_ui_welcome01_qc_skeleton = bpy.data.armatures.new('ui_welcome01.qc_skeleton')  # bones are not reproduced

# ---- objects
ob_ui_welcome01_qc_skeleton = bpy.data.objects.new('ui_welcome01.qc_skeleton', arm_ui_welcome01_qc_skeleton)
ob_ui_welcome01_screen_ui_welcome01_reference = bpy.data.objects.new('ui_welcome01_screen_UI_welcome01_reference', me_ui_welcome01_screen_ui_welcome01_reference_001)
ob_ui_welcome01_reference = bpy.data.objects.new('UI_welcome01_reference', me_ui_welcome01_reference)
ob_lamp = bpy.data.objects.new('Lamp', light_lamp)

# ---- transforms, parenting, visibility, modifiers, constraints
ob_ui_welcome01_qc_skeleton.location = (0.0, 0.0, 0.0)
ob_ui_welcome01_qc_skeleton.show_in_front = True
ob_ui_welcome01_qc_skeleton.lineart.crease_threshold = 0.0
ob_ui_welcome01_screen_ui_welcome01_reference.parent = ob_ui_welcome01_qc_skeleton
ob_ui_welcome01_screen_ui_welcome01_reference.location = (0.0, 0.0, 0.0)
ob_ui_welcome01_screen_ui_welcome01_reference.lineart.crease_threshold = 0.0
ob_ui_welcome01_reference.parent = ob_ui_welcome01_qc_skeleton
ob_ui_welcome01_reference.location = (0.0, 0.0, 0.0)
ob_ui_welcome01_reference.lineart.crease_threshold = 0.0
_vg = ob_ui_welcome01_reference.vertex_groups.new(name='base')
_vg.add([0, 1, 2, 3], 1.0, 'REPLACE')
_vg = ob_ui_welcome01_reference.vertex_groups.new(name='darkroom')
_vg = ob_ui_welcome01_reference.vertex_groups.new(name='screen')
_vg.add([4, 5, 6, 7], 1.0, 'REPLACE')
_m = ob_ui_welcome01_reference.modifiers.new('Armature', 'ARMATURE')
_m.object = ob_ui_welcome01_qc_skeleton
ob_lamp.location = (4.076, 1.005, 5.904)
ob_lamp.rotation_euler = (0.6503, 0.05522, 1.866)
ob_lamp.lock_rotations_4d = False
ob_lamp.empty_display_type = 'ARROWS'
ob_lamp.color = (0.0, 0.0, 0.0, 0.0)
ob_lamp.lineart.crease_threshold = 0.0

# ---- collection membership
col_collection_1.objects.link(ob_ui_welcome01_qc_skeleton)
col_collection_1.objects.link(ob_ui_welcome01_screen_ui_welcome01_reference)
col_collection_1.objects.link(ob_ui_welcome01_reference)
col_collection_1.objects.link(ob_lamp)

# ---- scene / render settings (as saved in the file)
scene.frame_start = 0; scene.frame_end = 29; scene.frame_set(0)
scene.render.engine = 'BLENDER_EEVEE_NEXT'
scene.render.resolution_percentage = 50
scene.render.dither_intensity = 0.0
scene.cycles.use_denoising = False
scene.cycles.samples = 128
scene.cycles.sampling_pattern = 'TABULATED_SOBOL'
scene.cycles.use_adaptive_sampling = False
scene.cycles.use_light_tree = False
scene.cycles.blur_glossy = 0.0
scene.cycles.sample_clamp_indirect = 0.0
scene.view_settings.view_transform = 'Standard'
bpy.context.view_layer.update()

# ---- added for rendering (the .blend has no active camera): camera
cam_auto = bpy.data.cameras.new('AutoCamera')
cam_auto.lens = 50.0
cam_auto.sensor_width = 36.0
cam_auto.clip_end = 8078.63
ob_auto_camera = bpy.data.objects.new('AutoCamera', cam_auto)
scene.collection.objects.link(ob_auto_camera)
ob_auto_camera.location = (461.042, -760.892, 433.598)
ob_auto_camera.rotation_euler = (1.09748, -7.21219e-08, 0.694738)
scene.camera = ob_auto_camera
bpy.context.view_layer.update()
